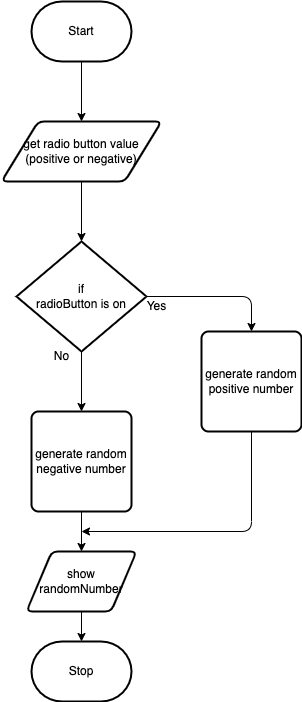

The diagram above was exported from draw.io. Its source (the exported page's mxGraphModel, read from the mxfile embedded in the PNG):
<mxGraphModel dx="606" dy="571" grid="1" gridSize="10" guides="1" tooltips="1" connect="1" arrows="1" fold="1" page="1" pageScale="1" pageWidth="850" pageHeight="1100" math="0" shadow="0">
  <root>
    <mxCell id="0" />
    <mxCell id="1" parent="0" />
    <mxCell id="10" style="edgeStyle=none;html=1;exitX=0.5;exitY=1;exitDx=0;exitDy=0;exitPerimeter=0;entryX=0.5;entryY=0;entryDx=0;entryDy=0;" edge="1" parent="1" source="2" target="4">
      <mxGeometry relative="1" as="geometry" />
    </mxCell>
    <mxCell id="2" value="Start" style="strokeWidth=2;html=1;shape=mxgraph.flowchart.terminator;whiteSpace=wrap;" parent="1" vertex="1">
      <mxGeometry x="230" y="20" width="100" height="60" as="geometry" />
    </mxCell>
    <mxCell id="3" value="Stop" style="strokeWidth=2;html=1;shape=mxgraph.flowchart.terminator;whiteSpace=wrap;" parent="1" vertex="1">
      <mxGeometry x="230" y="660" width="100" height="60" as="geometry" />
    </mxCell>
    <mxCell id="11" style="edgeStyle=none;html=1;exitX=0.5;exitY=1;exitDx=0;exitDy=0;entryX=0.5;entryY=0;entryDx=0;entryDy=0;entryPerimeter=0;" edge="1" parent="1" source="4" target="6">
      <mxGeometry relative="1" as="geometry" />
    </mxCell>
    <mxCell id="4" value="get radio button value (positive or negative)" style="shape=parallelogram;html=1;strokeWidth=2;perimeter=parallelogramPerimeter;whiteSpace=wrap;rounded=1;arcSize=12;size=0.23;" parent="1" vertex="1">
      <mxGeometry x="200" y="140" width="160" height="60" as="geometry" />
    </mxCell>
    <mxCell id="12" style="edgeStyle=none;html=1;exitX=0.5;exitY=1;exitDx=0;exitDy=0;exitPerimeter=0;entryX=0.5;entryY=0;entryDx=0;entryDy=0;" edge="1" parent="1" source="6" target="8">
      <mxGeometry relative="1" as="geometry" />
    </mxCell>
    <mxCell id="15" style="edgeStyle=orthogonalEdgeStyle;html=1;exitX=1;exitY=0.5;exitDx=0;exitDy=0;exitPerimeter=0;entryX=0.5;entryY=0;entryDx=0;entryDy=0;" edge="1" parent="1" source="6" target="7">
      <mxGeometry relative="1" as="geometry" />
    </mxCell>
    <mxCell id="6" value="if&lt;br&gt;radioButton is on" style="strokeWidth=2;html=1;shape=mxgraph.flowchart.decision;whiteSpace=wrap;" parent="1" vertex="1">
      <mxGeometry x="215" y="260" width="130" height="110" as="geometry" />
    </mxCell>
    <mxCell id="18" style="edgeStyle=orthogonalEdgeStyle;html=1;exitX=0.5;exitY=1;exitDx=0;exitDy=0;" edge="1" parent="1" source="7">
      <mxGeometry relative="1" as="geometry">
        <mxPoint x="280" y="550" as="targetPoint" />
        <Array as="points">
          <mxPoint x="450" y="550" />
        </Array>
      </mxGeometry>
    </mxCell>
    <mxCell id="7" value="generate random positive number" style="rounded=1;whiteSpace=wrap;html=1;absoluteArcSize=1;arcSize=14;strokeWidth=2;" parent="1" vertex="1">
      <mxGeometry x="400" y="350" width="100" height="100" as="geometry" />
    </mxCell>
    <mxCell id="13" style="edgeStyle=none;html=1;exitX=0.5;exitY=1;exitDx=0;exitDy=0;entryX=0.5;entryY=0;entryDx=0;entryDy=0;" edge="1" parent="1" source="8" target="9">
      <mxGeometry relative="1" as="geometry" />
    </mxCell>
    <mxCell id="8" value="generate random negative number" style="rounded=1;whiteSpace=wrap;html=1;absoluteArcSize=1;arcSize=14;strokeWidth=2;" parent="1" vertex="1">
      <mxGeometry x="230" y="430" width="100" height="100" as="geometry" />
    </mxCell>
    <mxCell id="14" style="edgeStyle=orthogonalEdgeStyle;html=1;exitX=0.5;exitY=1;exitDx=0;exitDy=0;entryX=0.5;entryY=0;entryDx=0;entryDy=0;entryPerimeter=0;" edge="1" parent="1" source="9" target="3">
      <mxGeometry relative="1" as="geometry" />
    </mxCell>
    <mxCell id="9" value="show randomNumber" style="shape=parallelogram;html=1;strokeWidth=2;perimeter=parallelogramPerimeter;whiteSpace=wrap;rounded=1;arcSize=12;size=0.23;" vertex="1" parent="1">
      <mxGeometry x="225" y="570" width="110" height="60" as="geometry" />
    </mxCell>
    <mxCell id="16" value="Yes" style="text;html=1;align=center;verticalAlign=middle;resizable=0;points=[];autosize=1;strokeColor=none;fillColor=none;" vertex="1" parent="1">
      <mxGeometry x="335" y="310" width="40" height="30" as="geometry" />
    </mxCell>
    <mxCell id="17" value="No" style="text;html=1;align=center;verticalAlign=middle;resizable=0;points=[];autosize=1;strokeColor=none;fillColor=none;" vertex="1" parent="1">
      <mxGeometry x="240" y="360" width="40" height="30" as="geometry" />
    </mxCell>
  </root>
</mxGraphModel>